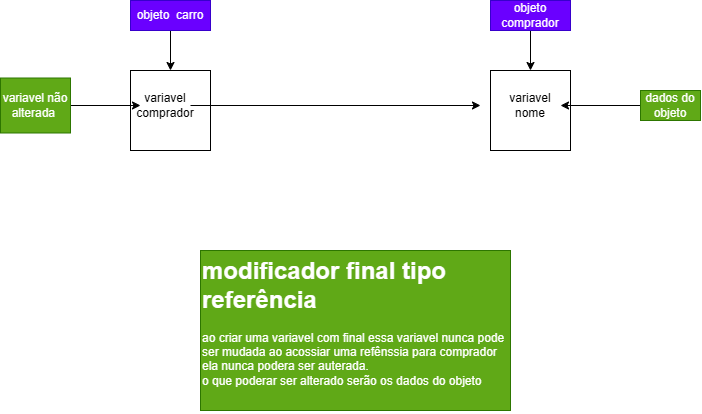

The diagram above was exported from draw.io. Its source (the exported page's mxGraphModel, read from the mxfile embedded in the PNG):
<mxGraphModel dx="626" dy="567" grid="1" gridSize="10" guides="1" tooltips="1" connect="1" arrows="1" fold="1" page="1" pageScale="1" pageWidth="827" pageHeight="1169" math="0" shadow="0">
  <root>
    <mxCell id="0" />
    <mxCell id="1" parent="0" />
    <mxCell id="K9XXqPidvfYw5pUKy2_f-1" parent="1" style="whiteSpace=wrap;html=1;aspect=fixed;" value="" vertex="1">
      <mxGeometry height="80" width="80" x="170" y="130" as="geometry" />
    </mxCell>
    <mxCell id="K9XXqPidvfYw5pUKy2_f-4" edge="1" parent="1" source="K9XXqPidvfYw5pUKy2_f-2" style="edgeStyle=orthogonalEdgeStyle;rounded=0;orthogonalLoop=1;jettySize=auto;html=1;entryX=0.5;entryY=0;entryDx=0;entryDy=0;" target="K9XXqPidvfYw5pUKy2_f-1">
      <mxGeometry relative="1" as="geometry" />
    </mxCell>
    <mxCell id="K9XXqPidvfYw5pUKy2_f-2" parent="1" style="text;html=1;whiteSpace=wrap;strokeColor=#3700CC;fillColor=#6a00ff;align=center;verticalAlign=middle;rounded=0;fontColor=#ffffff;" value="objeto&amp;nbsp; carro" vertex="1">
      <mxGeometry height="30" width="80" x="170" y="60" as="geometry" />
    </mxCell>
    <mxCell id="K9XXqPidvfYw5pUKy2_f-10" edge="1" parent="1" source="K9XXqPidvfYw5pUKy2_f-3" style="edgeStyle=orthogonalEdgeStyle;rounded=0;orthogonalLoop=1;jettySize=auto;html=1;">
      <mxGeometry relative="1" as="geometry">
        <mxPoint x="520" y="165" as="targetPoint" />
      </mxGeometry>
    </mxCell>
    <mxCell id="K9XXqPidvfYw5pUKy2_f-3" parent="1" style="text;html=1;whiteSpace=wrap;strokeColor=none;fillColor=none;align=center;verticalAlign=middle;rounded=0;" value="variavel comprador" vertex="1">
      <mxGeometry height="30" width="50" x="180" y="150" as="geometry" />
    </mxCell>
    <mxCell id="K9XXqPidvfYw5pUKy2_f-5" parent="1" style="whiteSpace=wrap;html=1;aspect=fixed;" value="" vertex="1">
      <mxGeometry height="80" width="80" x="530" y="130" as="geometry" />
    </mxCell>
    <mxCell id="K9XXqPidvfYw5pUKy2_f-6" edge="1" parent="1" source="K9XXqPidvfYw5pUKy2_f-7" style="edgeStyle=orthogonalEdgeStyle;rounded=0;orthogonalLoop=1;jettySize=auto;html=1;entryX=0.5;entryY=0;entryDx=0;entryDy=0;" target="K9XXqPidvfYw5pUKy2_f-5">
      <mxGeometry relative="1" as="geometry" />
    </mxCell>
    <mxCell id="K9XXqPidvfYw5pUKy2_f-7" parent="1" style="text;html=1;whiteSpace=wrap;strokeColor=#3700CC;fillColor=#6a00ff;align=center;verticalAlign=middle;rounded=0;fontColor=#ffffff;" value="objeto comprador" vertex="1">
      <mxGeometry height="30" width="80" x="530" y="60" as="geometry" />
    </mxCell>
    <mxCell id="K9XXqPidvfYw5pUKy2_f-8" parent="1" style="text;html=1;whiteSpace=wrap;strokeColor=none;fillColor=none;align=center;verticalAlign=middle;rounded=0;" value="variavel nome" vertex="1">
      <mxGeometry height="30" width="60" x="540" y="150" as="geometry" />
    </mxCell>
    <mxCell id="K9XXqPidvfYw5pUKy2_f-9" parent="1" style="text;html=1;whiteSpace=wrap;overflow=hidden;rounded=0;fillColor=#60a917;fontColor=#ffffff;strokeColor=#2D7600;" value="&lt;h1 style=&quot;margin-top: 0px;&quot;&gt;modificador final tipo referência&lt;/h1&gt;&lt;div&gt;ao criar uma variavel com final essa variavel nunca pode ser mudada ao acossiar uma refênssia para comprador ela nunca podera ser auterada.&lt;/div&gt;&lt;div&gt;o que poderar ser alterado serão os dados do objeto&amp;nbsp;&lt;/div&gt;" vertex="1">
      <mxGeometry height="160" width="310" x="240" y="310" as="geometry" />
    </mxCell>
    <mxCell id="K9XXqPidvfYw5pUKy2_f-12" edge="1" parent="1" source="K9XXqPidvfYw5pUKy2_f-11" style="edgeStyle=orthogonalEdgeStyle;rounded=0;orthogonalLoop=1;jettySize=auto;html=1;entryX=0;entryY=0.5;entryDx=0;entryDy=0;" target="K9XXqPidvfYw5pUKy2_f-3">
      <mxGeometry relative="1" as="geometry" />
    </mxCell>
    <mxCell id="K9XXqPidvfYw5pUKy2_f-11" parent="1" style="text;html=1;whiteSpace=wrap;strokeColor=#2D7600;fillColor=#60a917;align=center;verticalAlign=middle;rounded=0;fontColor=#ffffff;" value="variavel não alterada&amp;nbsp;" vertex="1">
      <mxGeometry height="55" width="70" x="40" y="137.5" as="geometry" />
    </mxCell>
    <mxCell id="K9XXqPidvfYw5pUKy2_f-14" edge="1" parent="1" source="K9XXqPidvfYw5pUKy2_f-13" style="edgeStyle=orthogonalEdgeStyle;rounded=0;orthogonalLoop=1;jettySize=auto;html=1;entryX=1;entryY=0.5;entryDx=0;entryDy=0;" target="K9XXqPidvfYw5pUKy2_f-8">
      <mxGeometry relative="1" as="geometry" />
    </mxCell>
    <mxCell id="K9XXqPidvfYw5pUKy2_f-13" parent="1" style="text;html=1;whiteSpace=wrap;strokeColor=#2D7600;fillColor=#60a917;align=center;verticalAlign=middle;rounded=0;fontColor=#ffffff;" value="dados do objeto" vertex="1">
      <mxGeometry height="30" width="60" x="680" y="150" as="geometry" />
    </mxCell>
  </root>
</mxGraphModel>